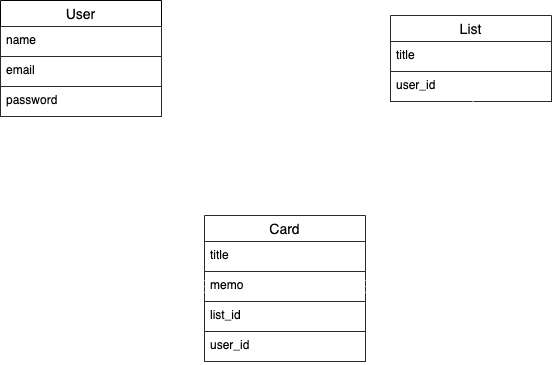

The diagram above was exported from draw.io. Its source (the exported page's mxGraphModel, read from the mxfile embedded in the PNG):
<mxGraphModel dx="1160" dy="707" grid="1" gridSize="10" guides="1" tooltips="1" connect="1" arrows="1" fold="1" page="1" pageScale="1" pageWidth="1169" pageHeight="827" background="none" math="0" shadow="0">
  <root>
    <mxCell id="0" />
    <mxCell id="1" parent="0" />
    <mxCell id="38" value="" style="group" parent="1" vertex="1" connectable="0">
      <mxGeometry x="300" y="225" width="551" height="361" as="geometry" />
    </mxCell>
    <mxCell id="22" value="" style="edgeStyle=none;startArrow=none;startFill=0;endArrow=ERmany;endFill=0;startSize=5;endSize=10;strokeWidth=1;fontColor=default;labelBackgroundColor=none;strokeColor=#FFFFFF;exitX=0.946;exitY=1.122;exitDx=0;exitDy=0;exitPerimeter=0;labelBorderColor=none;" parent="38" source="31" edge="1">
      <mxGeometry relative="1" as="geometry">
        <mxPoint x="160" y="69" as="sourcePoint" />
        <mxPoint x="390" y="60" as="targetPoint" />
        <Array as="points" />
      </mxGeometry>
    </mxCell>
    <mxCell id="23" value="" style="group;fontColor=#2A2A2A;fillColor=default;strokeColor=#FFFFFF;labelBackgroundColor=default;labelBorderColor=none;container=0;" parent="38" vertex="1" connectable="0">
      <mxGeometry x="204" y="215" width="161" height="146" as="geometry" />
    </mxCell>
    <mxCell id="29" value="" style="group;fontColor=none;strokeColor=#FFFFFF;fillColor=default;noLabel=1;labelBackgroundColor=none;labelBorderColor=none;container=0;" parent="38" vertex="1" connectable="0">
      <mxGeometry width="161" height="116" as="geometry" />
    </mxCell>
    <mxCell id="34" value="" style="group;fontColor=#2A2A2A;strokeColor=#FFFFFF;fillColor=none;labelBorderColor=none;container=0;" parent="38" vertex="1" connectable="0">
      <mxGeometry x="390" y="15" width="161" height="86" as="geometry" />
    </mxCell>
    <mxCell id="24" value="Card" style="swimlane;fontStyle=0;childLayout=stackLayout;horizontal=1;startSize=26;horizontalStack=0;resizeParent=1;resizeParentMax=0;resizeLast=0;collapsible=1;marginBottom=0;align=center;fontSize=14;strokeColor=#2A2A2A;swimlaneFillColor=none;fontColor=default;labelBackgroundColor=none;container=0;fillColor=default;labelBorderColor=none;" parent="38" vertex="1">
      <mxGeometry x="204" y="215" width="161" height="146" as="geometry">
        <mxRectangle x="190" y="260" width="60" height="26" as="alternateBounds" />
      </mxGeometry>
    </mxCell>
    <mxCell id="25" value="title" style="text;strokeColor=#2A2A2A;fillColor=default;spacingLeft=4;spacingRight=4;overflow=hidden;rotatable=0;points=[[0,0.5],[1,0.5]];portConstraint=eastwest;fontSize=12;fontColor=default;labelBackgroundColor=none;container=0;labelBorderColor=none;" parent="38" vertex="1">
      <mxGeometry x="204" y="241" width="161" height="30" as="geometry" />
    </mxCell>
    <mxCell id="26" value="memo" style="text;strokeColor=#2A2A2A;fillColor=default;spacingLeft=4;spacingRight=4;overflow=hidden;rotatable=0;points=[[0,0.5],[1,0.5]];portConstraint=eastwest;fontSize=12;fontColor=default;labelBackgroundColor=none;labelBorderColor=none;container=0;" parent="38" vertex="1">
      <mxGeometry x="204" y="271" width="161" height="30" as="geometry" />
    </mxCell>
    <mxCell id="27" value="list_id" style="text;strokeColor=#2A2A2A;fillColor=default;spacingLeft=4;spacingRight=4;overflow=hidden;rotatable=0;points=[[0,0.5],[1,0.5]];portConstraint=eastwest;fontSize=12;fontColor=default;labelBackgroundColor=none;labelBorderColor=none;container=0;" parent="38" vertex="1">
      <mxGeometry x="204" y="301" width="161" height="30" as="geometry" />
    </mxCell>
    <mxCell id="28" value="user_id" style="text;strokeColor=#2A2A2A;fillColor=default;spacingLeft=4;spacingRight=4;overflow=hidden;rotatable=0;points=[[0,0.5],[1,0.5]];portConstraint=eastwest;fontSize=12;fontColor=default;labelBackgroundColor=none;labelBorderColor=none;container=0;" parent="38" vertex="1">
      <mxGeometry x="204" y="331" width="161" height="30" as="geometry" />
    </mxCell>
    <mxCell id="30" value="User" style="swimlane;fontStyle=0;childLayout=stackLayout;horizontal=1;startSize=26;horizontalStack=0;resizeParent=1;resizeParentMax=0;resizeLast=0;collapsible=1;marginBottom=0;align=center;fontSize=14;swimlaneFillColor=default;fontColor=default;labelBackgroundColor=none;container=0;strokeColor=#000000;labelBorderColor=none;" parent="38" vertex="1">
      <mxGeometry width="161" height="116" as="geometry" />
    </mxCell>
    <mxCell id="31" value="name " style="text;strokeColor=#2A2A2A;fillColor=default;spacingLeft=4;spacingRight=4;overflow=hidden;rotatable=0;points=[[0,0.5],[1,0.5]];portConstraint=eastwest;fontSize=12;fontColor=default;labelBackgroundColor=none;labelBorderColor=none;container=0;" parent="38" vertex="1">
      <mxGeometry y="26" width="161" height="30" as="geometry" />
    </mxCell>
    <mxCell id="32" value="email" style="text;strokeColor=#2A2A2A;fillColor=default;spacingLeft=4;spacingRight=4;overflow=hidden;rotatable=0;points=[[0,0.5],[1,0.5]];portConstraint=eastwest;fontSize=12;fontColor=default;labelBackgroundColor=none;labelBorderColor=none;container=0;" parent="38" vertex="1">
      <mxGeometry y="56" width="161" height="30" as="geometry" />
    </mxCell>
    <mxCell id="33" value="password" style="text;strokeColor=#2A2A2A;fillColor=none;spacingLeft=4;spacingRight=4;overflow=hidden;rotatable=0;points=[[0,0.5],[1,0.5]];portConstraint=eastwest;fontSize=12;fontColor=default;labelBackgroundColor=none;labelBorderColor=none;container=0;" parent="38" vertex="1">
      <mxGeometry y="86" width="161" height="30" as="geometry" />
    </mxCell>
    <mxCell id="20" value="" style="edgeStyle=none;startArrow=none;startFill=0;endArrow=ERmany;endFill=0;startSize=5;endSize=10;strokeWidth=1;entryX=0;entryY=0.5;entryDx=0;entryDy=0;exitX=0.438;exitY=1.033;exitDx=0;exitDy=0;exitPerimeter=0;fontColor=default;labelBackgroundColor=none;strokeColor=#FFFFFF;labelBorderColor=none;" parent="38" source="33" target="26" edge="1">
      <mxGeometry relative="1" as="geometry">
        <mxPoint x="190" y="285" as="targetPoint" />
        <mxPoint x="70" y="125" as="sourcePoint" />
        <Array as="points">
          <mxPoint x="70" y="286" />
        </Array>
      </mxGeometry>
    </mxCell>
    <mxCell id="35" value="List" style="swimlane;fontStyle=0;childLayout=stackLayout;horizontal=1;startSize=26;horizontalStack=0;resizeParent=1;resizeParentMax=0;resizeLast=0;collapsible=1;marginBottom=0;align=center;fontSize=14;strokeColor=#2A2A2A;swimlaneFillColor=default;fontColor=default;labelBackgroundColor=none;container=0;labelBorderColor=none;" parent="38" vertex="1">
      <mxGeometry x="390" y="15" width="161" height="86" as="geometry" />
    </mxCell>
    <mxCell id="36" value="title" style="text;strokeColor=#2A2A2A;fillColor=none;spacingLeft=4;spacingRight=4;overflow=hidden;rotatable=0;points=[[0,0.5],[1,0.5]];portConstraint=eastwest;fontSize=12;rounded=0;fontColor=default;labelBackgroundColor=none;labelBorderColor=none;container=0;" parent="38" vertex="1">
      <mxGeometry x="390" y="41" width="161" height="30" as="geometry" />
    </mxCell>
    <mxCell id="37" value="user_id" style="text;strokeColor=#2A2A2A;fillColor=default;spacingLeft=4;spacingRight=4;overflow=hidden;rotatable=0;points=[[0,0.5],[1,0.5]];portConstraint=eastwest;fontSize=12;fontColor=default;labelBackgroundColor=none;labelBorderColor=none;container=0;" parent="38" vertex="1">
      <mxGeometry x="390" y="71" width="161" height="30" as="geometry" />
    </mxCell>
    <mxCell id="21" value="" style="edgeStyle=none;entryX=1;entryY=0.5;entryDx=0;entryDy=0;strokeWidth=1;startArrow=none;startFill=0;endArrow=ERmany;endFill=0;endSize=10;startSize=5;exitX=0.513;exitY=1;exitDx=0;exitDy=0;exitPerimeter=0;fontColor=default;labelBackgroundColor=none;strokeColor=#FFFFFF;labelBorderColor=none;" parent="38" source="37" target="26" edge="1">
      <mxGeometry relative="1" as="geometry">
        <mxPoint x="470" y="105" as="sourcePoint" />
        <Array as="points">
          <mxPoint x="472" y="286" />
        </Array>
      </mxGeometry>
    </mxCell>
  </root>
</mxGraphModel>